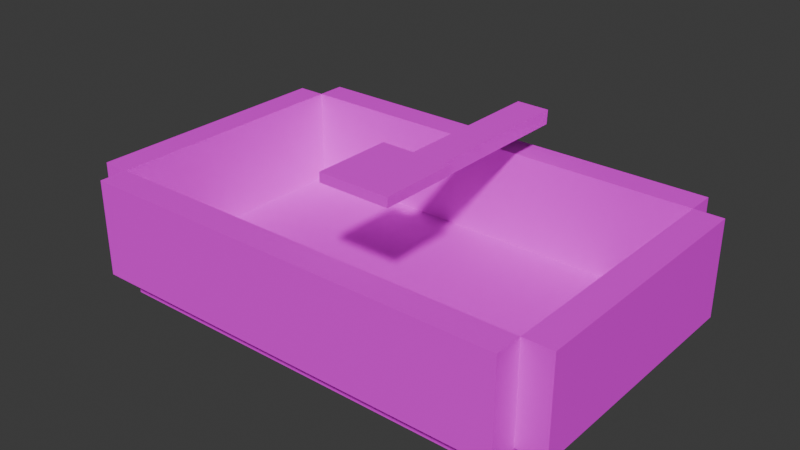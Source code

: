 # Source: MinecraftBoat.blend  (saved by Blender 4.4.32; exported with 4.5.12 LTS)
import bpy
from mathutils import Matrix  # noqa: F401  (used for matrix-valued properties, if any)

bpy.ops.wm.read_factory_settings(use_empty=True)
scene = bpy.context.scene
scene.name = 'Scene'

# ---- collections
col_collection = bpy.data.collections.new('Collection'); scene.collection.children.link(col_collection)

# ---- images (referenced by path relative to the original .blend; pixels are not part of the script)
import os
ASSET_DIR = os.environ.get("B2B_ASSET_DIR", "")  # directory of the original .blend (textures are referenced by path, not embedded)
HERE = os.path.dirname(os.path.abspath(__file__))  # packed textures are extracted next to this script under _unpacked/

def load_image(name, relpath, width, height, colorspace="sRGB"):
    """Load a texture the original file referenced (path relative to the .blend, or extracted next to this script)."""
    p = next((c for c in (os.path.join(HERE, relpath), os.path.join(ASSET_DIR, relpath)) if relpath and os.path.exists(c)), "")
    if p:
        img = bpy.data.images.load(p, check_existing=True)
        img.name = name
    else:  # same state as the original file: an image datablock whose file is absent (Cycles renders it pink)
        img = bpy.data.images.new(name, width, height)
        img.source = "FILE"
        img.filepath = "//" + (relpath or name)
    img.colorspace_settings.name = colorspace
    return img
img_material_basecolor_png = load_image('Material_baseColor.png', 'textures/Material_baseColor.png', 1024, 1024, 'sRGB')

# ---- materials (node trees are filled in below, after node groups)
mat_material_001 = bpy.data.materials.new('Material.001')
mat_material_003 = bpy.data.materials.new('Material.003')

# ---- material node trees
mat_material_001.use_nodes = True; mat_material_001.node_tree.nodes.clear()
_N = mat_material_001.node_tree.nodes; _L = mat_material_001.node_tree.links
n0 = _N.new('ShaderNodeBsdfPrincipled'); n0.name = 'Principled BSDF'; n0.location = (10, 300)
n0.inputs[2].default_value = 0.6
n1 = _N.new('ShaderNodeOutputMaterial'); n1.name = 'Material Output'; n1.location = (300, 300)
n2 = _N.new('ShaderNodeTexImage'); n2.name = 'Image Texture'; n2.location = (-440, 210)
n2.label = 'BASE COLOR'
n2.image = img_material_basecolor_png
n2.interpolation = 'Closest'
_L.new(n0.outputs[0], n1.inputs[0])
_L.new(n2.outputs[0], n0.inputs[0])
n1.is_active_output = True
mat_material_003.use_nodes = True; mat_material_003.node_tree.nodes.clear()
_N = mat_material_003.node_tree.nodes; _L = mat_material_003.node_tree.links
n0 = _N.new('ShaderNodeBsdfPrincipled'); n0.name = 'Principled BSDF'; n0.location = (10, 300)
n0.inputs[2].default_value = 0.6
n1 = _N.new('ShaderNodeOutputMaterial'); n1.name = 'Material Output'; n1.location = (300, 300)
n2 = _N.new('ShaderNodeTexImage'); n2.name = 'Image Texture'; n2.location = (-440, 210)
n2.label = 'BASE COLOR'
n2.image = img_material_basecolor_png
n2.interpolation = 'Closest'
_L.new(n0.outputs[0], n1.inputs[0])
_L.new(n2.outputs[0], n0.inputs[0])
n1.is_active_output = True

# ---- world
world_world = bpy.data.worlds.new('World'); scene.world = world_world
world_world.use_nodes = True; world_world.node_tree.nodes.clear()
_N = world_world.node_tree.nodes; _L = world_world.node_tree.links
n0 = _N.new('ShaderNodeOutputWorld'); n0.name = 'World Output'; n0.location = (300, 300)
n1 = _N.new('ShaderNodeBackground'); n1.name = 'Background'; n1.location = (10, 300)
n1.inputs[0].default_value = (0.05088, 0.05088, 0.05088, 1.0)
_L.new(n1.outputs[0], n0.inputs[0])
n0.is_active_output = True
world_world.color = (0.05088, 0.05088, 0.05088)
world_world.sun_shadow_jitter_overblur = 0.0

# ---- meshes
me_object_0 = bpy.data.meshes.new('Object_0')
me_object_0.from_pydata([(-0.5857, -0.0603, 0.3409), (0.3901, 0.0114, -0.2421), (-0.5857, 0.0114, -0.2421), (-0.5857, -0.0603, -0.2421), (-0.5857, 0.0114, 0.3409), (0.3901, -0.0603, 0.3409), (0.3901, 0.0114, 0.3409), (-0.6496, -0.2774, 0.3409), (0.3901, -0.0603, -0.2421), (0.3901, -0.0603, -0.3051), (-0.5857, -0.2774, -0.2421), (-0.6496, -0.2774, -0.2421), (0.3901, -0.2774, 0.3409), (-0.5857, -0.2774, 0.3409), (0.3901, -0.2774, -0.3051), (-0.5857, -0.2774, -0.3051), (-0.5857, -0.0603, -0.3051), (0.4556, -0.0603, -0.2421), (0.4556, -0.2774, 0.3409), (0.3901, -0.0603, 0.4058), (0.3901, -0.2774, -0.2421), (0.4556, -0.2774, -0.2421), (-0.5857, -0.2774, 0.4058), (0.3901, -0.2774, 0.4058), (-0.6496, -0.0603, 0.3409), (-0.6496, -0.0603, -0.2421), (0.4556, -0.0603, 0.3409), (-0.5857, -0.0603, 0.4058)], [], [(24, 0, 3, 25), (13, 0, 24, 7), (10, 3, 16, 15), (7, 24, 25, 11), (20, 8, 17, 21), (11, 10, 13, 7), (3, 8, 5, 0), (15, 16, 9, 14), (0, 4, 2, 3), (16, 3, 8, 9), (3, 2, 1, 8), (14, 20, 10, 15), (8, 1, 6, 5), (12, 5, 8, 20), (1, 2, 4, 6), (13, 0, 5, 12), (5, 26, 17, 8), (11, 25, 3, 10), (14, 9, 8, 20), (21, 17, 26, 18), (20, 8, 3, 10), (5, 6, 4, 0), (18, 12, 20, 21), (18, 26, 5, 12), (22, 27, 0, 13), (12, 5, 19, 23), (10, 3, 0, 13), (23, 19, 27, 22), (22, 13, 12, 23), (27, 19, 5, 0)])
_uv = me_object_0.uv_layers.new(name='UVMap')
_uv.uv.foreach_set('vector', [0.005143, 0.05214, 0.01827, 0.05214, 0.01827, 0.2917, 0.005143, 0.2917, 0.08395, 0.572, 0.08395, 0.6631, 0.07056, 0.6631, 0.07056, 0.572, 0.1443, 0.5737, 0.1443, 0.6629, 0.1314, 0.6629, 0.1314, 0.5737, 0.2229, 0.5664, 0.2229, 0.668, 0.08653, 0.668, 0.08653, 0.5664, 0.2886, 0.572, 0.2886, 0.6631, 0.3023, 0.6631, 0.3023, 0.572, 0.006195, 0.293, 0.01966, 0.293, 0.01966, 0.04722, 0.006195, 0.04722, 0.0442, 0.2756, 0.2122, 0.2756, 0.2122, 0.07492, 0.0442, 0.07492, 0.2573, 0.5786, 0.2573, 0.662, 0.4449, 0.662, 0.4449, 0.5786, 0.2877, 0.5788, 0.2877, 0.63, 0.0796, 0.63, 0.0796, 0.5788, 0.05058, 0.3658, 0.05058, 0.3345, 0.2924, 0.3345, 0.2924, 0.3658, 0.05319, 0.6257, 0.05319, 0.6769, 0.4015, 0.6769, 0.4015, 0.6257, 0.2924, 0.3658, 0.2924, 0.3345, 0.05058, 0.3345, 0.05058, 0.3658, 0.0796, 0.5788, 0.0796, 0.63, 0.2877, 0.63, 0.2877, 0.5788, 0.2229, 0.5664, 0.2229, 0.668, 0.08653, 0.668, 0.08653, 0.5664, 0.2337, 0.2924, 0.0338, 0.2924, 0.0338, 0.05347, 0.2337, 0.05347, 0.2573, 0.5786, 0.2573, 0.662, 0.4449, 0.662, 0.4449, 0.5786, 0.004682, 0.04968, 0.01816, 0.04968, 0.01816, 0.2893, 0.004682, 0.2893, 0.07056, 0.572, 0.07056, 0.6631, 0.08395, 0.6631, 0.08395, 0.572, 0.1314, 0.5737, 0.1314, 0.6629, 0.1443, 0.6629, 0.1443, 0.5737, 0.08653, 0.5664, 0.08653, 0.668, 0.2229, 0.668, 0.2229, 0.5664, 0.4449, 0.5786, 0.4449, 0.662, 0.2573, 0.662, 0.2573, 0.5786, 0.4015, 0.6257, 0.4015, 0.6769, 0.05319, 0.6769, 0.05319, 0.6257, 0.02007, 0.04988, 0.006548, 0.04988, 0.006548, 0.2903, 0.02007, 0.2903, 0.3023, 0.572, 0.3023, 0.6631, 0.2886, 0.6631, 0.2886, 0.572, 0.2774, 0.5799, 0.2774, 0.669, 0.264, 0.669, 0.264, 0.5799, 0.264, 0.5799, 0.264, 0.669, 0.2774, 0.669, 0.2774, 0.5799, 0.08653, 0.5664, 0.08653, 0.668, 0.2229, 0.668, 0.2229, 0.5664, 0.4449, 0.5786, 0.4449, 0.662, 0.2573, 0.662, 0.2573, 0.5786, 0.05058, 0.01336, 0.05058, 0.04554, 0.2924, 0.04554, 0.2924, 0.01336, 0.05058, 0.01336, 0.2924, 0.01336, 0.2924, 0.04554, 0.05058, 0.04554])
me_object_0.materials.append(mat_material_001)
me_object_0.update()
me_object_0.normals_split_custom_set([tuple(v) for v in zip(*[iter([0.0, 1.0, 0.0, 0.0, 1.0, 0.0, 0.0, 1.0, 0.0, 0.0, 1.0, 0.0, 0.0, 0.0, 1.0, 0.0, 0.0, 1.0, 0.0, 0.0, 1.0, 0.0, 0.0, 1.0, -1.0, 0.0, 0.0, -1.0, 0.0, 0.0, -1.0, 0.0, 0.0, -1.0, 0.0, 0.0, -1.0, 0.0, 0.0, -1.0, 0.0, 0.0, -1.0, 0.0, 0.0, -1.0, 0.0, 0.0, 0.0, 0.0, -1.0, 0.0, 0.0, -1.0, 0.0, 0.0, -1.0, 0.0, 0.0, -1.0, 0.0, -1.0, 0.0, 0.0, -1.0, 0.0, 0.0, -1.0, 0.0, 0.0, -1.0, 0.0, 0.0, -1.0, 0.0, 0.0, -1.0, 0.0, 0.0, -1.0, 0.0, 0.0, -1.0, 0.0, 0.0, 0.0, -1.0, 0.0, 0.0, -1.0, 0.0, 0.0, -1.0, 0.0, 0.0, -1.0, -1.0, 0.0, 0.0, -1.0, 0.0, 0.0, -1.0, 0.0, 0.0, -1.0, 0.0, 0.0, 0.0, 1.0, 0.0, 0.0, 1.0, 0.0, 0.0, 1.0, 0.0, 0.0, 1.0, 0.0, 0.0, 0.0, -1.0, 0.0, 0.0, -1.0, 0.0, 0.0, -1.0, 0.0, 0.0, -1.0, 0.0, -1.0, 0.0, 0.0, -1.0, 0.0, 0.0, -1.0, 0.0, 0.0, -1.0, 0.0, 1.0, 0.0, 0.0, 1.0, 0.0, 0.0, 1.0, 0.0, 0.0, 1.0, 0.0, 0.0, -1.0, 0.0, 0.0, -1.0, 0.0, 0.0, -1.0, 0.0, 0.0, -1.0, 0.0, 0.0, 0.0, 1.0, 0.0, 0.0, 1.0, 0.0, 0.0, 1.0, 0.0, 0.0, 1.0, 0.0, 0.0, 0.0, -1.0, 0.0, 0.0, -1.0, 0.0, 0.0, -1.0, 0.0, 0.0, -1.0, 0.0, 1.0, 0.0, 0.0, 1.0, 0.0, 0.0, 1.0, 0.0, 0.0, 1.0, 0.0, 0.0, 0.0, -1.0, 0.0, 0.0, -1.0, 0.0, 0.0, -1.0, 0.0, 0.0, -1.0, 1.0, 0.0, 0.0, 1.0, 0.0, 0.0, 1.0, 0.0, 0.0, 1.0, 0.0, 0.0, 1.0, 0.0, 0.0, 1.0, 0.0, 0.0, 1.0, 0.0, 0.0, 1.0, 0.0, 0.0, 0.0, 0.0, 1.0, 0.0, 0.0, 1.0, 0.0, 0.0, 1.0, 0.0, 0.0, 1.0, 0.0, 0.0, 1.0, 0.0, 0.0, 1.0, 0.0, 0.0, 1.0, 0.0, 0.0, 1.0, 0.0, -1.0, 0.0, 0.0, -1.0, 0.0, 0.0, -1.0, 0.0, 0.0, -1.0, 0.0, 0.0, 0.0, 1.0, 0.0, 0.0, 1.0, 0.0, 0.0, 1.0, 0.0, 0.0, 1.0, -1.0, 0.0, 0.0, -1.0, 0.0, 0.0, -1.0, 0.0, 0.0, -1.0, 0.0, 0.0, 1.0, 0.0, 0.0, 1.0, 0.0, 0.0, 1.0, 0.0, 0.0, 1.0, 0.0, 0.0, 1.0, 0.0, 0.0, 1.0, 0.0, 0.0, 1.0, 0.0, 0.0, 1.0, 0.0, 0.0, 0.0, 0.0, 1.0, 0.0, 0.0, 1.0, 0.0, 0.0, 1.0, 0.0, 0.0, 1.0, 0.0, -1.0, 0.0, 0.0, -1.0, 0.0, 0.0, -1.0, 0.0, 0.0, -1.0, 0.0, 0.0, 1.0, 0.0, 0.0, 1.0, 0.0, 0.0, 1.0, 0.0, 0.0, 1.0, 0.0])] * 3)])
me_object_1 = bpy.data.meshes.new('Object_1')
me_object_1.from_pydata([(0.0371, 0.003962, 0.03716), (0.03711, 0.003855, 0.119), (0.03695, -0.02756, 0.1208), (0.03694, -0.02745, 0.03903), (0.03711, 0.003855, 0.119), (-0.03708, 0.004516, 0.119), (-0.03724, -0.0269, 0.1209), (0.03695, -0.02756, 0.1208), (-0.03709, 0.004622, 0.03717), (-0.03712, 0.005147, -0.3665), (-0.03728, -0.02627, -0.3647), (-0.03725, -0.02679, 0.03903), (-0.03712, 0.005147, -0.3665), (0.03707, 0.004487, -0.3665), (0.03691, -0.02693, -0.3647), (-0.03728, -0.02627, -0.3647), (0.0371, 0.003962, 0.03716), (0.03707, 0.004487, -0.3665), (-0.03712, 0.005147, -0.3665), (-0.03709, 0.004622, 0.03717), (-0.03725, -0.02679, 0.03903), (-0.03728, -0.02627, -0.3647), (0.03691, -0.02693, -0.3647), (0.03694, -0.02745, 0.03903), (-0.03724, -0.0269, 0.1209), (0.03695, -0.02756, 0.1208), (-0.03708, 0.004516, 0.119), (-0.07933, 0.004794, 0.1945), (-0.07935, 0.005021, 0.01952), (-0.03709, 0.004622, 0.03717), (-0.03708, 0.004516, 0.119), (-0.03724, -0.0269, 0.1209), (0.03707, 0.004487, -0.3665), (0.03691, -0.02693, -0.3647), (0.07936, 0.003609, 0.0195), (0.07955, 0.02451, 0.01953), (0.07956, 0.02428, 0.1946), (0.07938, 0.003381, 0.1945), (0.0371, 0.003962, 0.03716), (0.07936, 0.003609, 0.0195), (0.07938, 0.003381, 0.1945), (0.03711, 0.003855, 0.119), (0.07956, 0.02428, 0.1946), (0.07955, 0.02451, 0.01953), (-0.07916, 0.02593, 0.01954), (-0.07915, 0.0257, 0.1946), (0.07938, 0.003381, 0.1945), (0.07956, 0.02428, 0.1946), (-0.07915, 0.0257, 0.1946), (-0.07933, 0.004794, 0.1945), (-0.07935, 0.005021, 0.01952), (-0.07916, 0.02593, 0.01954), (0.07955, 0.02451, 0.01953), (0.07936, 0.003609, 0.0195), (-0.07933, 0.004794, 0.1945), (-0.07915, 0.0257, 0.1946), (-0.07916, 0.02593, 0.01954), (-0.07935, 0.005021, 0.01952)], [], [(0, 1, 2), (0, 2, 3), (4, 5, 6), (4, 6, 7), (8, 9, 10), (8, 10, 11), (12, 13, 14), (12, 14, 15), (16, 17, 18), (16, 18, 19), (20, 21, 22), (20, 22, 23), (24, 20, 23), (24, 23, 25), (26, 27, 28), (26, 28, 29), (30, 8, 11), (30, 11, 31), (32, 0, 3), (32, 3, 33), (34, 35, 36), (34, 36, 37), (38, 39, 40), (38, 40, 41), (29, 28, 39), (29, 39, 38), (41, 40, 27), (41, 27, 26), (42, 43, 44), (42, 44, 45), (46, 47, 48), (46, 48, 49), (50, 51, 52), (50, 52, 53), (54, 55, 56), (54, 56, 57)])
_uv = me_object_1.uv_layers.new(name='UVMap')
_uv.uv.foreach_set('vector', [0.2011, 0.4943, 0.2361, 0.4943, 0.2369, 0.4674, 0.2011, 0.4943, 0.2369, 0.4674, 0.2019, 0.4674, 0.06409, 0.3425, 0.09587, 0.3425, 0.09715, 0.3694, 0.06409, 0.3425, 0.09715, 0.3694, 0.06537, 0.3694, 0.2011, 0.4943, 0.02816, 0.4943, 0.02897, 0.4674, 0.2011, 0.4943, 0.02897, 0.4674, 0.2019, 0.4674, 0.3897, 0.6058, 0.4118, 0.6058, 0.4109, 0.6046, 0.3897, 0.6058, 0.4109, 0.6046, 0.3888, 0.6046, 0.1563, 0.5084, 0.03623, 0.5084, 0.03623, 0.4642, 0.1563, 0.5084, 0.03623, 0.4642, 0.1563, 0.4642, 0.1569, 0.4625, 0.0368, 0.4625, 0.0368, 0.5066, 0.1569, 0.4625, 0.0368, 0.5066, 0.1569, 0.5066, 0.1812, 0.4625, 0.1569, 0.4625, 0.1569, 0.5066, 0.1812, 0.4625, 0.1569, 0.5066, 0.1812, 0.5066, 0.09403, 0.4499, 0.1121, 0.3852, 0.1121, 0.5351, 0.09403, 0.4499, 0.1121, 0.5351, 0.09403, 0.52, 0.2361, 0.4943, 0.2011, 0.4943, 0.2019, 0.4674, 0.2361, 0.4943, 0.2019, 0.4674, 0.2369, 0.4674, 0.02816, 0.4943, 0.2011, 0.4943, 0.2019, 0.4674, 0.02816, 0.4943, 0.2019, 0.4674, 0.02897, 0.4674, 0.04212, 0.3438, 0.04212, 0.3617, 0.1171, 0.3617, 0.04212, 0.3438, 0.1171, 0.3617, 0.1171, 0.3438, 0.06225, 0.52, 0.04415, 0.5351, 0.04415, 0.3852, 0.06225, 0.52, 0.04415, 0.3852, 0.06225, 0.4499, 0.09403, 0.52, 0.1121, 0.5351, 0.04415, 0.5351, 0.09403, 0.52, 0.04415, 0.5351, 0.06225, 0.52, 0.06225, 0.4499, 0.04415, 0.3852, 0.1121, 0.3852, 0.06225, 0.4499, 0.1121, 0.3852, 0.09403, 0.4499, 0.04415, 0.3852, 0.04415, 0.5351, 0.1121, 0.5351, 0.04415, 0.3852, 0.1121, 0.5351, 0.1121, 0.3852, 0.4244, 0.272, 0.4244, 0.272, 0.3772, 0.272, 0.4244, 0.272, 0.3772, 0.272, 0.3772, 0.272, 0.114, 0.3425, 0.114, 0.3246, 0.04599, 0.3246, 0.114, 0.3425, 0.04599, 0.3246, 0.04599, 0.3425, 0.2333, 0.4044, 0.2333, 0.4223, 0.1583, 0.4223, 0.2333, 0.4044, 0.1583, 0.4223, 0.1583, 0.4044])
me_object_1.materials.append(mat_material_003)
me_object_1.update()
me_object_1.normals_split_custom_set([tuple(v) for v in zip(*[iter([1.0, -0.00503, -9.026e-05, 1.0, -0.00503, -9.026e-05, 1.0, -0.00503, -9.026e-05, 1.0, -0.005051, -9.808e-05, 1.0, -0.005051, -9.808e-05, 1.0, -0.005051, -9.808e-05, 0.0006232, 0.05925, 0.9982, 0.0006232, 0.05925, 0.9982, 0.0006232, 0.05925, 0.9982, 0.0006233, 0.05925, 0.9982, 0.0006233, 0.05925, 0.9982, 0.0006233, 0.05925, 0.9982, -1.0, 0.00505, 8.863e-05, -1.0, 0.00505, 8.863e-05, -1.0, 0.00505, 8.863e-05, -1.0, 0.00505, 8.868e-05, -1.0, 0.00505, 8.868e-05, -1.0, 0.00505, 8.868e-05, -0.0006254, -0.05925, -0.9982, -0.0006254, -0.05925, -0.9982, -0.0006254, -0.05925, -0.9982, -0.0006156, -0.05923, -0.9982, -0.0006156, -0.05923, -0.9982, -0.0006156, -0.05923, -0.9982, 0.008896, 1.0, 0.001301, 0.008896, 1.0, 0.001301, 0.008896, 1.0, 0.001301, 0.008903, 1.0, 0.0013, 0.008903, 1.0, 0.0013, 0.008903, 1.0, 0.0013, -0.008897, -1.0, -0.0013, -0.008897, -1.0, -0.0013, -0.008897, -1.0, -0.0013, -0.008903, -1.0, -0.001301, -0.008903, -1.0, -0.001301, -0.008903, -1.0, -0.001301, -0.008903, -1.0, -0.001294, -0.008903, -1.0, -0.001294, -0.008903, -1.0, -0.001294, -0.008908, -1.0, -0.001299, -0.008908, -1.0, -0.001299, -0.008908, -1.0, -0.001299, -0.008895, -1.0, -0.001295, -0.008895, -1.0, -0.001295, -0.008895, -1.0, -0.001295, -0.0089, -1.0, -0.001293, -0.0089, -1.0, -0.001293, -0.0089, -1.0, -0.001293, -1.0, 0.005049, 8.229e-05, -1.0, 0.005049, 8.229e-05, -1.0, 0.005049, 8.229e-05, -1.0, 0.005031, 8.955e-05, -1.0, 0.005031, 8.955e-05, -1.0, 0.005031, 8.955e-05, 1.0, -0.00505, -8.614e-05, 1.0, -0.00505, -8.614e-05, 1.0, -0.00505, -8.614e-05, 1.0, -0.00503, -8.454e-05, 1.0, -0.00503, -8.454e-05, 1.0, -0.00503, -8.454e-05, 1.0, -0.008887, -8.984e-05, 1.0, -0.008887, -8.984e-05, 1.0, -0.008887, -8.984e-05, 1.0, -0.008886, -8.997e-05, 1.0, -0.008886, -8.997e-05, 1.0, -0.008886, -8.997e-05, -0.008896, -1.0, -0.0013, -0.008896, -1.0, -0.0013, -0.008896, -1.0, -0.0013, -0.008906, -1.0, -0.001298, -0.008906, -1.0, -0.001298, -0.008906, -1.0, -0.001298, -0.008899, -1.0, -0.001294, -0.008899, -1.0, -0.001294, -0.008899, -1.0, -0.001294, -0.008903, -1.0, -0.001317, -0.008903, -1.0, -0.001317, -0.008903, -1.0, -0.001317, -0.008905, -1.0, -0.001298, -0.008905, -1.0, -0.001298, -0.008905, -1.0, -0.001298, -0.008908, -1.0, -0.001303, -0.008908, -1.0, -0.001303, -0.008908, -1.0, -0.001303, 0.008905, 1.0, 0.0013, 0.008905, 1.0, 0.0013, 0.008905, 1.0, 0.0013, 0.008905, 1.0, 0.0013, 0.008905, 1.0, 0.0013, 0.008905, 1.0, 0.0013, 7.823e-05, -0.001297, 1.0, 7.823e-05, -0.001297, 1.0, 7.823e-05, -0.001297, 1.0, 7.804e-05, -0.001295, 1.0, 7.804e-05, -0.001295, 1.0, 7.804e-05, -0.001295, 1.0, -7.832e-05, 0.001285, -1.0, -7.832e-05, 0.001285, -1.0, -7.832e-05, 0.001285, -1.0, -7.972e-05, 0.001297, -1.0, -7.972e-05, 0.001297, -1.0, -7.972e-05, 0.001297, -1.0, -1.0, 0.008889, 8.997e-05, -1.0, 0.008889, 8.997e-05, -1.0, 0.008889, 8.997e-05, -1.0, 0.008905, 9.199e-05, -1.0, 0.008905, 9.199e-05, -1.0, 0.008905, 9.199e-05])] * 3)])

# ---- objects
ob_body = bpy.data.objects.new('Body', me_object_0)
ob_shaft = bpy.data.objects.new('Shaft', me_object_1)

# ---- transforms, parenting, visibility, modifiers, constraints
ob_body.location = (0.0, 0.0, 0.0)
ob_body.rotation_mode = 'QUATERNION'
ob_body.rotation_quaternion = (0.7071, -0.7071, 0.0, 0.0)
ob_body.scale = (1.0, 1.0, 1.0)
ob_shaft.location = (0.0, 0.0, 0.3794)
ob_shaft.rotation_mode = 'QUATERNION'
ob_shaft.rotation_quaternion = (0.7071, 0.7071, 0.0, 0.0)
ob_shaft.scale = (1.0, 1.0, 1.0)

# ---- collection membership
scene.collection.objects.link(ob_body)
scene.collection.objects.link(ob_shaft)

# ---- scene / render settings (as saved in the file)
scene.frame_start = 1; scene.frame_end = 250; scene.frame_set(1)
scene.render.engine = 'BLENDER_EEVEE_NEXT'
bpy.context.view_layer.update()

# ---- added for rendering (the .blend has no active camera and no usable light): camera, sun
cam_auto = bpy.data.cameras.new('AutoCamera')
cam_auto.lens = 50.0
cam_auto.sensor_width = 36.0
cam_auto.clip_end = 1000.0
ob_auto_camera = bpy.data.objects.new('AutoCamera', cam_auto)
scene.collection.objects.link(ob_auto_camera)
ob_auto_camera.location = (1.17856, -1.4803, 1.21742)
ob_auto_camera.rotation_euler = (1.09748, -7.21219e-08, 0.694738)
scene.camera = ob_auto_camera
light_auto_sun = bpy.data.lights.new('AutoSun', 'SUN')
light_auto_sun.energy = 3.0
light_auto_sun.angle = 0.0523599
ob_auto_sun = bpy.data.objects.new('AutoSun', light_auto_sun)
scene.collection.objects.link(ob_auto_sun)
ob_auto_sun.rotation_euler = (0.872665, 0.174533, 0.523599)
bpy.context.view_layer.update()
